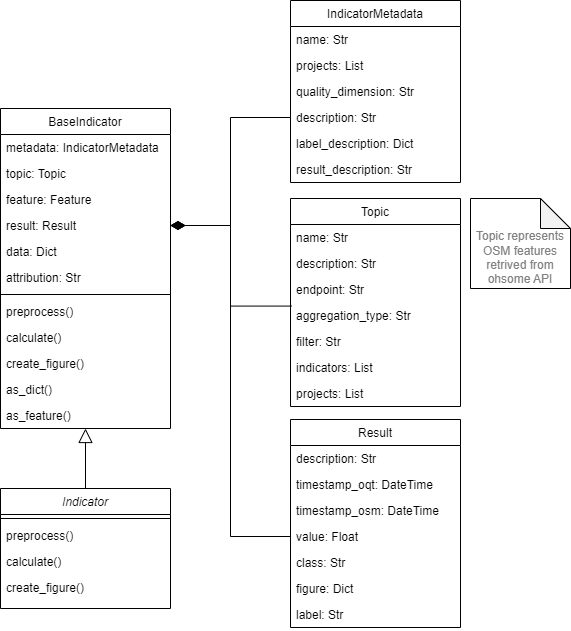

The diagram above was exported from draw.io. Its source (the exported page's mxGraphModel, read from the mxfile embedded in the PNG):
<mxGraphModel dx="2074" dy="1118" grid="1" gridSize="10" guides="1" tooltips="1" connect="1" arrows="1" fold="1" page="1" pageScale="1" pageWidth="827" pageHeight="1169" math="0" shadow="0">
  <root>
    <mxCell id="WIyWlLk6GJQsqaUBKTNV-0" />
    <mxCell id="WIyWlLk6GJQsqaUBKTNV-1" parent="WIyWlLk6GJQsqaUBKTNV-0" />
    <mxCell id="0fGdrAGh8EIsb1uTbukv-34" style="edgeStyle=orthogonalEdgeStyle;rounded=0;jumpStyle=none;orthogonalLoop=1;jettySize=auto;html=1;exitX=0.5;exitY=1;exitDx=0;exitDy=0;startSize=12;endArrow=none;endFill=0;endSize=12;startArrow=block;startFill=0;" parent="WIyWlLk6GJQsqaUBKTNV-1" source="zkfFHV4jXpPFQw0GAbJ--0" target="0fGdrAGh8EIsb1uTbukv-26" edge="1">
      <mxGeometry relative="1" as="geometry" />
    </mxCell>
    <mxCell id="zkfFHV4jXpPFQw0GAbJ--0" value="BaseIndicator" style="swimlane;fontStyle=0;align=center;verticalAlign=top;childLayout=stackLayout;horizontal=1;startSize=26;horizontalStack=0;resizeParent=1;resizeLast=0;collapsible=1;marginBottom=0;rounded=0;shadow=0;strokeWidth=1;" parent="WIyWlLk6GJQsqaUBKTNV-1" vertex="1">
      <mxGeometry x="230" y="160" width="170" height="320" as="geometry">
        <mxRectangle x="230" y="140" width="160" height="26" as="alternateBounds" />
      </mxGeometry>
    </mxCell>
    <mxCell id="zkfFHV4jXpPFQw0GAbJ--1" value="metadata: IndicatorMetadata" style="text;align=left;verticalAlign=top;spacingLeft=4;spacingRight=4;overflow=hidden;rotatable=0;points=[[0,0.5],[1,0.5]];portConstraint=eastwest;" parent="zkfFHV4jXpPFQw0GAbJ--0" vertex="1">
      <mxGeometry y="26" width="170" height="26" as="geometry" />
    </mxCell>
    <mxCell id="zkfFHV4jXpPFQw0GAbJ--2" value="topic: Topic" style="text;align=left;verticalAlign=top;spacingLeft=4;spacingRight=4;overflow=hidden;rotatable=0;points=[[0,0.5],[1,0.5]];portConstraint=eastwest;rounded=0;shadow=0;html=0;" parent="zkfFHV4jXpPFQw0GAbJ--0" vertex="1">
      <mxGeometry y="52" width="170" height="26" as="geometry" />
    </mxCell>
    <mxCell id="0fGdrAGh8EIsb1uTbukv-37" value="feature: Feature" style="text;align=left;verticalAlign=top;spacingLeft=4;spacingRight=4;overflow=hidden;rotatable=0;points=[[0,0.5],[1,0.5]];portConstraint=eastwest;rounded=0;shadow=0;html=0;" parent="zkfFHV4jXpPFQw0GAbJ--0" vertex="1">
      <mxGeometry y="78" width="170" height="26" as="geometry" />
    </mxCell>
    <mxCell id="0fGdrAGh8EIsb1uTbukv-39" value="result: Result" style="text;align=left;verticalAlign=top;spacingLeft=4;spacingRight=4;overflow=hidden;rotatable=0;points=[[0,0.5],[1,0.5]];portConstraint=eastwest;rounded=0;shadow=0;html=0;" parent="zkfFHV4jXpPFQw0GAbJ--0" vertex="1">
      <mxGeometry y="104" width="170" height="26" as="geometry" />
    </mxCell>
    <mxCell id="By4fkEygcw24DmsZCmD1-0" value="data: Dict" style="text;align=left;verticalAlign=top;spacingLeft=4;spacingRight=4;overflow=hidden;rotatable=0;points=[[0,0.5],[1,0.5]];portConstraint=eastwest;rounded=0;shadow=0;html=0;" vertex="1" parent="zkfFHV4jXpPFQw0GAbJ--0">
      <mxGeometry y="130" width="170" height="26" as="geometry" />
    </mxCell>
    <mxCell id="By4fkEygcw24DmsZCmD1-1" value="attribution: Str" style="text;align=left;verticalAlign=top;spacingLeft=4;spacingRight=4;overflow=hidden;rotatable=0;points=[[0,0.5],[1,0.5]];portConstraint=eastwest;rounded=0;shadow=0;html=0;" vertex="1" parent="zkfFHV4jXpPFQw0GAbJ--0">
      <mxGeometry y="156" width="170" height="26" as="geometry" />
    </mxCell>
    <mxCell id="zkfFHV4jXpPFQw0GAbJ--4" value="" style="line;html=1;strokeWidth=1;align=left;verticalAlign=middle;spacingTop=-1;spacingLeft=3;spacingRight=3;rotatable=0;labelPosition=right;points=[];portConstraint=eastwest;" parent="zkfFHV4jXpPFQw0GAbJ--0" vertex="1">
      <mxGeometry y="182" width="170" height="8" as="geometry" />
    </mxCell>
    <mxCell id="zkfFHV4jXpPFQw0GAbJ--5" value="preprocess()" style="text;align=left;verticalAlign=top;spacingLeft=4;spacingRight=4;overflow=hidden;rotatable=0;points=[[0,0.5],[1,0.5]];portConstraint=eastwest;" parent="zkfFHV4jXpPFQw0GAbJ--0" vertex="1">
      <mxGeometry y="190" width="170" height="26" as="geometry" />
    </mxCell>
    <mxCell id="0fGdrAGh8EIsb1uTbukv-6" value="calculate()" style="text;align=left;verticalAlign=top;spacingLeft=4;spacingRight=4;overflow=hidden;rotatable=0;points=[[0,0.5],[1,0.5]];portConstraint=eastwest;" parent="zkfFHV4jXpPFQw0GAbJ--0" vertex="1">
      <mxGeometry y="216" width="170" height="26" as="geometry" />
    </mxCell>
    <mxCell id="0fGdrAGh8EIsb1uTbukv-45" value="create_figure()" style="text;align=left;verticalAlign=top;spacingLeft=4;spacingRight=4;overflow=hidden;rotatable=0;points=[[0,0.5],[1,0.5]];portConstraint=eastwest;" parent="zkfFHV4jXpPFQw0GAbJ--0" vertex="1">
      <mxGeometry y="242" width="170" height="26" as="geometry" />
    </mxCell>
    <mxCell id="0fGdrAGh8EIsb1uTbukv-46" value="as_dict()" style="text;align=left;verticalAlign=top;spacingLeft=4;spacingRight=4;overflow=hidden;rotatable=0;points=[[0,0.5],[1,0.5]];portConstraint=eastwest;" parent="zkfFHV4jXpPFQw0GAbJ--0" vertex="1">
      <mxGeometry y="268" width="170" height="26" as="geometry" />
    </mxCell>
    <mxCell id="0fGdrAGh8EIsb1uTbukv-53" value="as_feature()" style="text;align=left;verticalAlign=top;spacingLeft=4;spacingRight=4;overflow=hidden;rotatable=0;points=[[0,0.5],[1,0.5]];portConstraint=eastwest;" parent="zkfFHV4jXpPFQw0GAbJ--0" vertex="1">
      <mxGeometry y="294" width="170" height="26" as="geometry" />
    </mxCell>
    <mxCell id="zkfFHV4jXpPFQw0GAbJ--6" value="IndicatorMetadata" style="swimlane;fontStyle=0;align=center;verticalAlign=top;childLayout=stackLayout;horizontal=1;startSize=26;horizontalStack=0;resizeParent=1;resizeLast=0;collapsible=1;marginBottom=0;rounded=0;shadow=0;strokeWidth=1;" parent="WIyWlLk6GJQsqaUBKTNV-1" vertex="1">
      <mxGeometry x="520" y="52" width="170" height="182" as="geometry">
        <mxRectangle x="130" y="380" width="160" height="26" as="alternateBounds" />
      </mxGeometry>
    </mxCell>
    <mxCell id="zkfFHV4jXpPFQw0GAbJ--8" value="name: Str" style="text;align=left;verticalAlign=top;spacingLeft=4;spacingRight=4;overflow=hidden;rotatable=0;points=[[0,0.5],[1,0.5]];portConstraint=eastwest;rounded=0;shadow=0;html=0;" parent="zkfFHV4jXpPFQw0GAbJ--6" vertex="1">
      <mxGeometry y="26" width="170" height="26" as="geometry" />
    </mxCell>
    <mxCell id="udPXkcpQ7E3SMh9xY1C2-3" value="projects: List" style="text;align=left;verticalAlign=top;spacingLeft=4;spacingRight=4;overflow=hidden;rotatable=0;points=[[0,0.5],[1,0.5]];portConstraint=eastwest;rounded=0;shadow=0;html=0;" parent="zkfFHV4jXpPFQw0GAbJ--6" vertex="1">
      <mxGeometry y="52" width="170" height="26" as="geometry" />
    </mxCell>
    <mxCell id="udPXkcpQ7E3SMh9xY1C2-4" value="quality_dimension: Str" style="text;align=left;verticalAlign=top;spacingLeft=4;spacingRight=4;overflow=hidden;rotatable=0;points=[[0,0.5],[1,0.5]];portConstraint=eastwest;rounded=0;shadow=0;html=0;" parent="zkfFHV4jXpPFQw0GAbJ--6" vertex="1">
      <mxGeometry y="78" width="170" height="26" as="geometry" />
    </mxCell>
    <mxCell id="0fGdrAGh8EIsb1uTbukv-13" value="description: Str" style="text;align=left;verticalAlign=top;spacingLeft=4;spacingRight=4;overflow=hidden;rotatable=0;points=[[0,0.5],[1,0.5]];portConstraint=eastwest;rounded=0;shadow=0;html=0;" parent="zkfFHV4jXpPFQw0GAbJ--6" vertex="1">
      <mxGeometry y="104" width="170" height="26" as="geometry" />
    </mxCell>
    <mxCell id="0fGdrAGh8EIsb1uTbukv-14" value="label_description: Dict" style="text;align=left;verticalAlign=top;spacingLeft=4;spacingRight=4;overflow=hidden;rotatable=0;points=[[0,0.5],[1,0.5]];portConstraint=eastwest;rounded=0;shadow=0;html=0;" parent="zkfFHV4jXpPFQw0GAbJ--6" vertex="1">
      <mxGeometry y="130" width="170" height="26" as="geometry" />
    </mxCell>
    <mxCell id="0fGdrAGh8EIsb1uTbukv-15" value="result_description: Str" style="text;align=left;verticalAlign=top;spacingLeft=4;spacingRight=4;overflow=hidden;rotatable=0;points=[[0,0.5],[1,0.5]];portConstraint=eastwest;rounded=0;shadow=0;html=0;" parent="zkfFHV4jXpPFQw0GAbJ--6" vertex="1">
      <mxGeometry y="156" width="170" height="26" as="geometry" />
    </mxCell>
    <mxCell id="zkfFHV4jXpPFQw0GAbJ--13" value="Topic" style="swimlane;fontStyle=0;align=center;verticalAlign=top;childLayout=stackLayout;horizontal=1;startSize=26;horizontalStack=0;resizeParent=1;resizeLast=0;collapsible=1;marginBottom=0;rounded=0;shadow=0;strokeWidth=1;" parent="WIyWlLk6GJQsqaUBKTNV-1" vertex="1">
      <mxGeometry x="520" y="250" width="170" height="208" as="geometry">
        <mxRectangle x="340" y="380" width="170" height="26" as="alternateBounds" />
      </mxGeometry>
    </mxCell>
    <mxCell id="zkfFHV4jXpPFQw0GAbJ--14" value="name: Str" style="text;align=left;verticalAlign=top;spacingLeft=4;spacingRight=4;overflow=hidden;rotatable=0;points=[[0,0.5],[1,0.5]];portConstraint=eastwest;" parent="zkfFHV4jXpPFQw0GAbJ--13" vertex="1">
      <mxGeometry y="26" width="170" height="26" as="geometry" />
    </mxCell>
    <mxCell id="0fGdrAGh8EIsb1uTbukv-20" value="description: Str" style="text;align=left;verticalAlign=top;spacingLeft=4;spacingRight=4;overflow=hidden;rotatable=0;points=[[0,0.5],[1,0.5]];portConstraint=eastwest;" parent="zkfFHV4jXpPFQw0GAbJ--13" vertex="1">
      <mxGeometry y="52" width="170" height="26" as="geometry" />
    </mxCell>
    <mxCell id="0fGdrAGh8EIsb1uTbukv-21" value="endpoint: Str" style="text;align=left;verticalAlign=top;spacingLeft=4;spacingRight=4;overflow=hidden;rotatable=0;points=[[0,0.5],[1,0.5]];portConstraint=eastwest;" parent="zkfFHV4jXpPFQw0GAbJ--13" vertex="1">
      <mxGeometry y="78" width="170" height="26" as="geometry" />
    </mxCell>
    <mxCell id="udPXkcpQ7E3SMh9xY1C2-5" value="aggregation_type: Str" style="text;align=left;verticalAlign=top;spacingLeft=4;spacingRight=4;overflow=hidden;rotatable=0;points=[[0,0.5],[1,0.5]];portConstraint=eastwest;" parent="zkfFHV4jXpPFQw0GAbJ--13" vertex="1">
      <mxGeometry y="104" width="170" height="26" as="geometry" />
    </mxCell>
    <mxCell id="0fGdrAGh8EIsb1uTbukv-22" value="filter: Str" style="text;align=left;verticalAlign=top;spacingLeft=4;spacingRight=4;overflow=hidden;rotatable=0;points=[[0,0.5],[1,0.5]];portConstraint=eastwest;" parent="zkfFHV4jXpPFQw0GAbJ--13" vertex="1">
      <mxGeometry y="130" width="170" height="26" as="geometry" />
    </mxCell>
    <mxCell id="udPXkcpQ7E3SMh9xY1C2-6" value="indicators: List" style="text;align=left;verticalAlign=top;spacingLeft=4;spacingRight=4;overflow=hidden;rotatable=0;points=[[0,0.5],[1,0.5]];portConstraint=eastwest;" parent="zkfFHV4jXpPFQw0GAbJ--13" vertex="1">
      <mxGeometry y="156" width="170" height="26" as="geometry" />
    </mxCell>
    <mxCell id="udPXkcpQ7E3SMh9xY1C2-7" value="projects: List" style="text;align=left;verticalAlign=top;spacingLeft=4;spacingRight=4;overflow=hidden;rotatable=0;points=[[0,0.5],[1,0.5]];portConstraint=eastwest;" parent="zkfFHV4jXpPFQw0GAbJ--13" vertex="1">
      <mxGeometry y="182" width="170" height="26" as="geometry" />
    </mxCell>
    <mxCell id="0fGdrAGh8EIsb1uTbukv-8" value="Result" style="swimlane;fontStyle=0;align=center;verticalAlign=top;childLayout=stackLayout;horizontal=1;startSize=26;horizontalStack=0;resizeParent=1;resizeLast=0;collapsible=1;marginBottom=0;rounded=0;shadow=0;strokeWidth=1;" parent="WIyWlLk6GJQsqaUBKTNV-1" vertex="1">
      <mxGeometry x="520" y="471" width="170" height="208" as="geometry">
        <mxRectangle x="340" y="380" width="170" height="26" as="alternateBounds" />
      </mxGeometry>
    </mxCell>
    <mxCell id="0fGdrAGh8EIsb1uTbukv-18" value="description: Str" style="text;align=left;verticalAlign=top;spacingLeft=4;spacingRight=4;overflow=hidden;rotatable=0;points=[[0,0.5],[1,0.5]];portConstraint=eastwest;" parent="0fGdrAGh8EIsb1uTbukv-8" vertex="1">
      <mxGeometry y="26" width="170" height="26" as="geometry" />
    </mxCell>
    <mxCell id="udPXkcpQ7E3SMh9xY1C2-9" value="timestamp_oqt: DateTime" style="text;align=left;verticalAlign=top;spacingLeft=4;spacingRight=4;overflow=hidden;rotatable=0;points=[[0,0.5],[1,0.5]];portConstraint=eastwest;" parent="0fGdrAGh8EIsb1uTbukv-8" vertex="1">
      <mxGeometry y="52" width="170" height="26" as="geometry" />
    </mxCell>
    <mxCell id="udPXkcpQ7E3SMh9xY1C2-10" value="timestamp_osm: DateTime" style="text;align=left;verticalAlign=top;spacingLeft=4;spacingRight=4;overflow=hidden;rotatable=0;points=[[0,0.5],[1,0.5]];portConstraint=eastwest;" parent="0fGdrAGh8EIsb1uTbukv-8" vertex="1">
      <mxGeometry y="78" width="170" height="26" as="geometry" />
    </mxCell>
    <mxCell id="0fGdrAGh8EIsb1uTbukv-17" value="value: Float" style="text;align=left;verticalAlign=top;spacingLeft=4;spacingRight=4;overflow=hidden;rotatable=0;points=[[0,0.5],[1,0.5]];portConstraint=eastwest;" parent="0fGdrAGh8EIsb1uTbukv-8" vertex="1">
      <mxGeometry y="104" width="170" height="26" as="geometry" />
    </mxCell>
    <mxCell id="udPXkcpQ7E3SMh9xY1C2-8" value="class: Str" style="text;align=left;verticalAlign=top;spacingLeft=4;spacingRight=4;overflow=hidden;rotatable=0;points=[[0,0.5],[1,0.5]];portConstraint=eastwest;" parent="0fGdrAGh8EIsb1uTbukv-8" vertex="1">
      <mxGeometry y="130" width="170" height="26" as="geometry" />
    </mxCell>
    <mxCell id="0fGdrAGh8EIsb1uTbukv-19" value="figure: Dict" style="text;align=left;verticalAlign=top;spacingLeft=4;spacingRight=4;overflow=hidden;rotatable=0;points=[[0,0.5],[1,0.5]];portConstraint=eastwest;" parent="0fGdrAGh8EIsb1uTbukv-8" vertex="1">
      <mxGeometry y="156" width="170" height="26" as="geometry" />
    </mxCell>
    <mxCell id="0fGdrAGh8EIsb1uTbukv-9" value="label: Str" style="text;align=left;verticalAlign=top;spacingLeft=4;spacingRight=4;overflow=hidden;rotatable=0;points=[[0,0.5],[1,0.5]];portConstraint=eastwest;" parent="0fGdrAGh8EIsb1uTbukv-8" vertex="1">
      <mxGeometry y="182" width="170" height="26" as="geometry" />
    </mxCell>
    <mxCell id="0fGdrAGh8EIsb1uTbukv-23" style="edgeStyle=elbowEdgeStyle;rounded=0;jumpStyle=none;orthogonalLoop=1;jettySize=auto;html=1;exitX=0;exitY=0.5;exitDx=0;exitDy=0;entryX=1;entryY=0.5;entryDx=0;entryDy=0;endArrow=diamondThin;endFill=1;endSize=12;" parent="WIyWlLk6GJQsqaUBKTNV-1" source="0fGdrAGh8EIsb1uTbukv-13" edge="1">
      <mxGeometry relative="1" as="geometry">
        <mxPoint x="400" y="277" as="targetPoint" />
      </mxGeometry>
    </mxCell>
    <mxCell id="0fGdrAGh8EIsb1uTbukv-25" style="edgeStyle=elbowEdgeStyle;rounded=0;jumpStyle=none;orthogonalLoop=1;jettySize=auto;html=1;exitX=0;exitY=0.5;exitDx=0;exitDy=0;endArrow=diamondThin;endFill=1;endSize=12;" parent="WIyWlLk6GJQsqaUBKTNV-1" source="0fGdrAGh8EIsb1uTbukv-17" edge="1">
      <mxGeometry relative="1" as="geometry">
        <mxPoint x="400" y="277" as="targetPoint" />
      </mxGeometry>
    </mxCell>
    <mxCell id="0fGdrAGh8EIsb1uTbukv-26" value="Indicator" style="swimlane;fontStyle=2;align=center;verticalAlign=top;childLayout=stackLayout;horizontal=1;startSize=26;horizontalStack=0;resizeParent=1;resizeLast=0;collapsible=1;marginBottom=0;rounded=0;shadow=0;strokeWidth=1;" parent="WIyWlLk6GJQsqaUBKTNV-1" vertex="1">
      <mxGeometry x="230" y="540" width="170" height="120" as="geometry">
        <mxRectangle x="230" y="140" width="160" height="26" as="alternateBounds" />
      </mxGeometry>
    </mxCell>
    <mxCell id="0fGdrAGh8EIsb1uTbukv-30" value="" style="line;html=1;strokeWidth=1;align=left;verticalAlign=middle;spacingTop=-1;spacingLeft=3;spacingRight=3;rotatable=0;labelPosition=right;points=[];portConstraint=eastwest;" parent="0fGdrAGh8EIsb1uTbukv-26" vertex="1">
      <mxGeometry y="26" width="170" height="8" as="geometry" />
    </mxCell>
    <mxCell id="0fGdrAGh8EIsb1uTbukv-31" value="preprocess()" style="text;align=left;verticalAlign=top;spacingLeft=4;spacingRight=4;overflow=hidden;rotatable=0;points=[[0,0.5],[1,0.5]];portConstraint=eastwest;" parent="0fGdrAGh8EIsb1uTbukv-26" vertex="1">
      <mxGeometry y="34" width="170" height="26" as="geometry" />
    </mxCell>
    <mxCell id="0fGdrAGh8EIsb1uTbukv-32" value="calculate()" style="text;align=left;verticalAlign=top;spacingLeft=4;spacingRight=4;overflow=hidden;rotatable=0;points=[[0,0.5],[1,0.5]];portConstraint=eastwest;" parent="0fGdrAGh8EIsb1uTbukv-26" vertex="1">
      <mxGeometry y="60" width="170" height="26" as="geometry" />
    </mxCell>
    <mxCell id="0fGdrAGh8EIsb1uTbukv-33" value="create_figure()" style="text;align=left;verticalAlign=top;spacingLeft=4;spacingRight=4;overflow=hidden;rotatable=0;points=[[0,0.5],[1,0.5]];portConstraint=eastwest;" parent="0fGdrAGh8EIsb1uTbukv-26" vertex="1">
      <mxGeometry y="86" width="170" height="26" as="geometry" />
    </mxCell>
    <mxCell id="0fGdrAGh8EIsb1uTbukv-35" value="&lt;br&gt;&lt;br&gt;&lt;font color=&quot;#808080&quot;&gt;Topic represents OSM features retrived from ohsome API&lt;/font&gt;" style="shape=note;whiteSpace=wrap;html=1;backgroundOutline=1;darkOpacity=0.05;" parent="WIyWlLk6GJQsqaUBKTNV-1" vertex="1">
      <mxGeometry x="700" y="250" width="100" height="90" as="geometry" />
    </mxCell>
    <mxCell id="udPXkcpQ7E3SMh9xY1C2-14" style="edgeStyle=elbowEdgeStyle;rounded=0;jumpStyle=none;orthogonalLoop=1;jettySize=auto;html=1;exitX=0.006;exitY=0.022;exitDx=0;exitDy=0;endArrow=diamondThin;endFill=1;endSize=12;exitPerimeter=0;entryX=1;entryY=0.5;entryDx=0;entryDy=0;" parent="WIyWlLk6GJQsqaUBKTNV-1" target="0fGdrAGh8EIsb1uTbukv-39" edge="1">
      <mxGeometry relative="1" as="geometry">
        <mxPoint x="400" y="380" as="targetPoint" />
        <mxPoint x="520.96" y="357.576" as="sourcePoint" />
      </mxGeometry>
    </mxCell>
  </root>
</mxGraphModel>